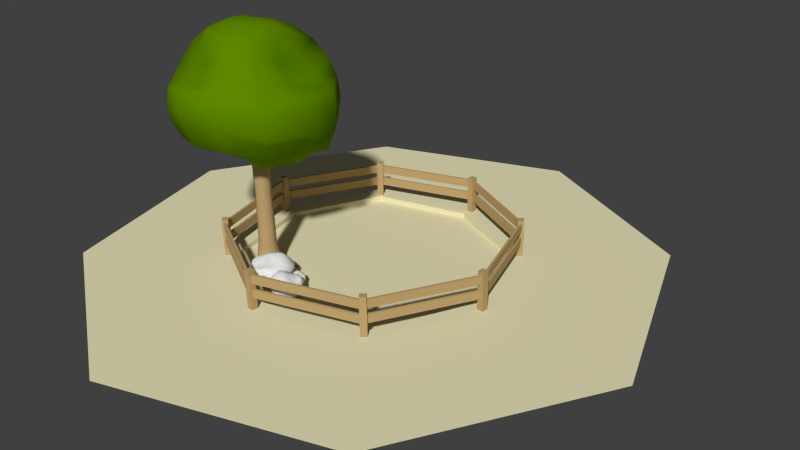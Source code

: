 # Source: tree.blend  (saved by Blender 2.62.2; exported with 4.5.12 LTS)
import bpy
from mathutils import Matrix  # noqa: F401  (used for matrix-valued properties, if any)

bpy.ops.wm.read_factory_settings(use_empty=True)
scene = bpy.context.scene
scene.name = 'Scene'

# ---- collections
col_collection_1 = bpy.data.collections.new('Collection 1'); scene.collection.children.link(col_collection_1)

# ---- materials (node trees are filled in below, after node groups)
mat_leaves = bpy.data.materials.new('leaves')
mat_leaves.alpha_threshold = 0.0
mat_leaves.use_transparent_shadow = False
mat_leaves.diffuse_color = (0.1118, 0.2462, 0.0, 1.0)
mat_leaves.roughness = 0.5
mat_leaves.specular_intensity = 0.0
mat_leaves.line_color = (0.0, 0.0, 0.0, 1.0)
mat_wood = bpy.data.materials.new('wood')
mat_wood.alpha_threshold = 0.0
mat_wood.use_transparent_shadow = False
mat_wood.diffuse_color = (0.4889, 0.3379, 0.1545, 1.0)
mat_wood.specular_color = (0.65, 0.4934, 0.312)
mat_wood.roughness = 0.5
mat_wood.specular_intensity = 1.0
mat_wood.line_color = (0.0, 0.0, 0.0, 1.0)
mat_stone = bpy.data.materials.new('stone')
mat_stone.alpha_threshold = 0.0
mat_stone.use_transparent_shadow = False
mat_stone.roughness = 0.5
mat_stone.line_color = (0.0, 0.0, 0.0, 1.0)
mat_sand = bpy.data.materials.new('sand')
mat_sand.alpha_threshold = 0.0
mat_sand.use_transparent_shadow = False
mat_sand.diffuse_color = (0.8, 0.7493, 0.4818, 1.0)
mat_sand.roughness = 0.5
mat_sand.specular_intensity = 0.0
mat_sand.line_color = (0.0, 0.0, 0.0, 1.0)

# ---- material node trees

# ---- world
world_world = bpy.data.worlds.new('World'); scene.world = world_world
world_world.color = (0.05088, 0.05088, 0.05088)
world_world.use_sun_shadow = False
world_world.sun_shadow_jitter_overblur = 0.0
world_world.cycles.sampling_method = 'MANUAL'
world_world.cycles.sample_map_resolution = 256

# ---- cameras
cam_camera = bpy.data.cameras.new('Camera')
cam_camera.clip_end = 100.0
cam_camera.lens = 35.0
cam_camera.sensor_width = 32.0
cam_camera.sensor_height = 18.0
cam_camera.ortho_scale = 7.314
cam_camera.dof.focus_distance = 0.0
cam_camera.dof.aperture_fstop = 128.0

# ---- meshes
me_sphere = bpy.data.meshes.new('Sphere')
me_sphere.from_pydata([(-0.2588, 2.98e-08, 0.8697), (-0.5, 2.98e-08, 0.7698), (-0.7071, 2.98e-08, 0.6109), (-0.866, 2.98e-08, 0.4038), (-0.9659, 2.98e-08, 0.1626), (-1.0, 2.98e-08, -0.09622), (-0.9659, 2.98e-08, -0.2011), (-0.866, 2.98e-08, -0.4423), (-0.7071, 2.98e-08, -0.5795), (-0.5, 2.98e-08, -0.7384), (-0.2588, 2.98e-08, -0.8383), (-0.2241, 0.1294, 0.8697), (-0.433, 0.25, 0.7698), (-0.6124, 0.3536, 0.6109), (-0.75, 0.433, 0.4038), (-0.8365, 0.483, 0.1626), (-0.866, 0.5, -0.09622), (-0.8365, 0.483, -0.2011), (-0.75, 0.433, -0.4423), (-0.6124, 0.3536, -0.5795), (-0.433, 0.25, -0.7384), (-0.2241, 0.1294, -0.8383), (-0.1294, 0.2241, 0.7737), (-0.25, 0.433, 0.6738), (-0.3536, 0.3569, 0.46), (-0.433, 0.4945, 0.2529), (-0.483, 0.8365, 0.1626), (-0.5, 0.866, -0.09622), (-0.483, 0.8365, -0.355), (-0.433, 0.75, -0.4131), (-0.3536, 0.6124, -0.6202), (-0.25, 0.433, -0.744), (-0.1294, 0.2241, -0.8439), (8.941e-08, 0.2588, 0.7737), (8.941e-08, 0.5, 0.6738), (8.941e-08, 0.4516, 0.46), (1.192e-07, 0.6105, 0.2529), (1.192e-07, 0.9659, 0.1626), (8.941e-08, 1.0, -0.09622), (8.941e-08, 0.9659, -0.355), (1.192e-07, 0.866, -0.4131), (1.192e-07, 0.7071, -0.6202), (8.941e-08, 0.5, -0.6533), (8.941e-08, 0.2588, -0.7532), (-1.192e-07, -2.98e-07, 0.9038), (0.1294, 0.2241, 0.8697), (0.25, 0.433, 0.7698), (0.3536, 0.6124, 0.6109), (0.433, 0.75, 0.4038), (0.483, 0.8365, 0.1626), (0.5, 0.866, -0.09622), (0.483, 0.8365, -0.355), (0.433, 0.75, -0.5962), (0.3536, 0.6124, -0.636), (0.25, 0.433, -0.7042), (0.1294, 0.2241, -0.703), (8.941e-08, 2.98e-08, -0.8278), (0.2241, 0.1294, 0.8697), (0.433, 0.25, 0.7698), (0.4269, 0.3536, 0.4638), (0.5645, 0.433, 0.2567), (0.8365, 0.483, 0.1626), (0.866, 0.5, -0.09622), (0.8365, 0.483, -0.355), (0.75, 0.433, -0.5962), (0.6124, 0.3536, -0.636), (0.433, 0.25, -0.7949), (0.2241, 0.1294, -0.7937), (0.2588, 2.98e-08, 0.8697), (0.5, -2.98e-08, 0.7698), (0.5216, 2.98e-08, 0.4638), (0.6806, -2.98e-08, 0.2567), (0.9659, -2.98e-08, 0.1626), (1.0, -2.98e-08, 0.03606), (0.9659, 2.98e-08, -0.2228), (0.866, 0.0, -0.3239), (0.7071, -2.98e-08, -0.531), (0.5, 0.0, -0.7249), (0.2588, 2.98e-08, -0.8248), (0.2241, -0.1294, 0.8697), (0.433, -0.25, 0.7698), (0.6124, -0.3536, 0.6109), (0.75, -0.433, 0.4038), (0.8365, -0.483, 0.1626), (0.866, -0.5, 0.03606), (0.8365, -0.483, -0.2228), (0.75, -0.433, -0.3239), (0.6124, -0.3536, -0.531), (0.433, -0.25, -0.7249), (0.2241, -0.1294, -0.8248), (0.1294, -0.2241, 0.8697), (0.25, -0.433, 0.7698), (0.3536, -0.6124, 0.6109), (0.433, -0.75, 0.4038), (0.483, -0.8365, 0.2937), (0.5, -0.866, 0.0349), (0.483, -0.8365, -0.09507), (0.433, -0.75, -0.3899), (0.3536, -0.6124, -0.4258), (0.25, -0.433, -0.5847), (0.1294, -0.2241, -0.6846), (8.941e-08, -0.2588, 0.8697), (0.0, -0.5, 0.7698), (8.941e-08, -0.5875, 0.4592), (-5.96e-08, -0.7464, 0.2521), (-2.98e-08, -0.9656, 0.2937), (2.98e-08, -1.0, 0.0349), (8.941e-08, -0.9659, -0.09507), (2.98e-08, -0.866, -0.3899), (-2.98e-08, -0.7071, -0.4258), (0.0, -0.5, -0.5847), (8.941e-08, -0.2588, -0.6846), (-0.1294, -0.2241, 0.8697), (-0.25, -0.433, 0.7698), (-0.3536, -0.4928, 0.4592), (-0.433, -0.6304, 0.2521), (-0.483, -0.8365, 0.1626), (-0.5, -0.866, -0.09622), (-0.483, -0.8365, -0.2383), (-0.433, -0.75, -0.4417), (-0.3536, -0.6124, -0.5827), (-0.25, -0.433, -0.6377), (-0.1294, -0.2241, -0.7376), (-0.2241, -0.1294, 0.8697), (-0.433, -0.25, 0.7698), (-0.6124, -0.3536, 0.6109), (-0.75, -0.433, 0.4038), (-0.8365, -0.483, 0.1626), (-0.866, -0.5, -0.09622), (-0.8365, -0.483, -0.2383), (-0.75, -0.433, -0.4417), (-0.6124, -0.3536, -0.5827), (-0.433, -0.25, -0.6377), (-0.2241, -0.1294, -0.7376)], [], [(19, 20, 9, 8), (13, 14, 3, 2), (20, 21, 10, 9), (14, 15, 4, 3), (15, 16, 5, 4), (16, 17, 6, 5), (17, 18, 7, 6), (11, 12, 1, 0), (18, 19, 8, 7), (12, 13, 2, 1), (30, 31, 20, 19), (24, 25, 14, 13), (31, 32, 21, 20), (25, 26, 15, 14), (26, 27, 16, 15), (27, 28, 17, 16), (28, 29, 18, 17), (22, 23, 12, 11), (29, 30, 19, 18), (23, 24, 13, 12), (41, 42, 31, 30), (35, 36, 25, 24), (42, 43, 32, 31), (36, 37, 26, 25), (37, 38, 27, 26), (38, 39, 28, 27), (39, 40, 29, 28), (33, 34, 23, 22), (40, 41, 30, 29), (34, 35, 24, 23), (46, 47, 35, 34), (53, 54, 42, 41), (47, 48, 36, 35), (54, 55, 43, 42), (48, 49, 37, 36), (49, 50, 38, 37), (50, 51, 39, 38), (51, 52, 40, 39), (45, 46, 34, 33), (52, 53, 41, 40), (64, 65, 53, 52), (58, 59, 47, 46), (65, 66, 54, 53), (59, 60, 48, 47), (66, 67, 55, 54), (60, 61, 49, 48), (61, 62, 50, 49), (62, 63, 51, 50), (63, 64, 52, 51), (57, 58, 46, 45), (75, 76, 65, 64), (69, 70, 59, 58), (76, 77, 66, 65), (70, 71, 60, 59), (77, 78, 67, 66), (71, 72, 61, 60), (72, 73, 62, 61), (73, 74, 63, 62), (74, 75, 64, 63), (68, 69, 58, 57), (79, 80, 69, 68), (86, 87, 76, 75), (80, 81, 70, 69), (87, 88, 77, 76), (81, 82, 71, 70), (88, 89, 78, 77), (82, 83, 72, 71), (83, 84, 73, 72), (84, 85, 74, 73), (85, 86, 75, 74), (96, 97, 86, 85), (90, 91, 80, 79), (97, 98, 87, 86), (91, 92, 81, 80), (98, 99, 88, 87), (92, 93, 82, 81), (99, 100, 89, 88), (93, 94, 83, 82), (94, 95, 84, 83), (95, 96, 85, 84), (107, 108, 97, 96), (101, 102, 91, 90), (108, 109, 98, 97), (102, 103, 92, 91), (109, 110, 99, 98), (103, 104, 93, 92), (110, 111, 100, 99), (104, 105, 94, 93), (105, 106, 95, 94), (106, 107, 96, 95), (118, 119, 108, 107), (112, 113, 102, 101), (119, 120, 109, 108), (113, 114, 103, 102), (120, 121, 110, 109), (114, 115, 104, 103), (121, 122, 111, 110), (115, 116, 105, 104), (116, 117, 106, 105), (117, 118, 107, 106), (128, 129, 118, 117), (129, 130, 119, 118), (123, 124, 113, 112), (130, 131, 120, 119), (124, 125, 114, 113), (131, 132, 121, 120), (125, 126, 115, 114), (132, 133, 122, 121), (126, 127, 116, 115), (127, 128, 117, 116), (21, 56, 10), (44, 11, 0), (32, 56, 21), (44, 22, 11), (43, 56, 32), (44, 33, 22), (55, 56, 43), (44, 45, 33), (67, 56, 55), (44, 57, 45), (78, 56, 67), (44, 68, 57), (89, 56, 78), (44, 79, 68), (100, 56, 89), (44, 90, 79), (111, 56, 100), (44, 101, 90), (44, 112, 101), (122, 56, 111), (44, 123, 112), (133, 56, 122), (5, 6, 129, 128), (44, 0, 123), (6, 7, 130, 129), (0, 1, 124, 123), (7, 8, 131, 130), (1, 2, 125, 124), (8, 9, 132, 131), (2, 3, 126, 125), (9, 10, 133, 132), (3, 4, 127, 126), (10, 56, 133), (4, 5, 128, 127)])
me_sphere.polygons.foreach_set('use_smooth', [True] * 144)
me_sphere.materials.append(mat_leaves)
me_sphere.use_remesh_preserve_volume = False
me_sphere.use_remesh_preserve_attributes = False
me_sphere.use_mirror_vertex_groups = False
me_sphere.update()
me_cylinder = bpy.data.meshes.new('Cylinder')
me_cylinder.from_pydata([(0.2277, 0.2409, -0.413), (0.0609, 0.0609, 0.8895), (0.1335, -7.708e-09, -0.413), (0.08613, -3.765e-09, 0.8895), (0.1247, -0.1247, -0.413), (0.0609, -0.0609, 0.8895), (-8.803e-08, -0.1763, -0.413), (-8.969e-08, -0.08613, 0.8895), (-0.1247, -0.1247, -0.413), (-0.0609, -0.0609, 0.8895), (-0.285, 2.103e-09, -0.413), (-0.08613, 1.027e-09, 0.8895), (-0.08577, 0.0677, -0.413), (-0.0609, 0.0609, 0.8895), (0.07312, 0.1831, -0.413), (-1.082e-07, 0.08613, 0.8895), (0.07923, 0.07923, -0.3192), (0.112, -4.898e-09, -0.3192), (0.07923, -0.07923, -0.3192), (-8.921e-08, -0.112, -0.3192), (-0.07923, -0.07923, -0.3192), (-0.112, 1.336e-09, -0.3192), (-0.07923, 0.07855, -0.3192), (-1.133e-07, 0.112, -0.3192), (-9.059e-08, -0.0831, -0.1106), (0.05876, -0.05876, -0.1106), (0.0831, -3.844e-09, -0.1106), (0.05876, 0.05876, -0.1106), (0.05362, 0.05362, 0.3894), (0.07583, -3.458e-09, 0.3894), (0.05362, -0.05362, 0.3894), (-8.997e-08, -0.07583, 0.3894), (-1.084e-07, 0.0831, -0.1106), (-0.05876, 0.05876, -0.1106), (-0.0831, 7.791e-10, -0.1106), (-0.05876, -0.05876, -0.1106), (-1.062e-07, 0.07583, 0.3894), (-0.05362, 0.05362, 0.3894), (-0.07583, 7.61e-10, 0.3894), (-0.05362, -0.05362, 0.3894)], [], [(29, 28, 1, 3), (30, 29, 3, 5), (31, 30, 5, 7), (39, 31, 7, 9), (38, 39, 9, 11), (37, 38, 11, 13), (28, 36, 15, 1), (36, 37, 13, 15), (16, 17, 2, 0), (17, 18, 4, 2), (18, 19, 6, 4), (19, 20, 8, 6), (20, 21, 10, 8), (21, 22, 12, 10), (23, 16, 0, 14), (22, 23, 14, 12), (37, 36, 32, 33), (38, 37, 33, 34), (25, 24, 19, 18), (24, 35, 20, 19), (27, 26, 17, 16), (34, 33, 22, 21), (31, 39, 35, 24), (36, 28, 27, 32), (33, 32, 23, 22), (35, 34, 21, 20), (32, 27, 16, 23), (26, 25, 18, 17), (39, 38, 34, 35), (28, 29, 26, 27), (30, 31, 24, 25), (29, 30, 25, 26)])
me_cylinder.polygons.foreach_set('use_smooth', [True] * 32)
me_cylinder.materials.append(mat_wood)
me_cylinder.use_remesh_preserve_volume = False
me_cylinder.use_remesh_preserve_attributes = False
me_cylinder.use_mirror_vertex_groups = False
me_cylinder.update()
me_cube_009 = bpy.data.meshes.new('Cube.009')
me_cube_009.from_pydata([(-0.08247, 9.599e-05, 0.000694), (-0.06172, 9.599e-05, 0.02549), (-0.07423, 0.02489, 0.000694), (-0.07899, 9.599e-05, -0.0241), (-0.07745, -0.0247, 0.000694), (-0.05891, -0.02298, 0.02377), (-0.05617, 0.02318, 0.02377), (-0.07162, 0.02318, -0.02239), (-0.07352, -0.02298, -0.02239), (0.002116, 0.06973, 0.000694), (0.002116, 0.06188, 0.01888), (0.02691, 0.06555, 0.000694), (0.002116, 0.06555, -0.0241), (-0.02649, 0.05911, 0.000694), (-0.02148, 0.05511, 0.01591), (0.0252, 0.0568, 0.02287), (0.0252, 0.06163, -0.02239), (-0.02551, 0.05539, -0.02239), (0.06985, 9.599e-05, 0.000694), (0.06349, 9.599e-05, 0.01627), (0.06568, -0.0247, 0.000694), (0.06568, 9.599e-05, -0.0241), (0.06154, 0.02489, 0.000694), (0.05721, 0.02318, 0.01276), (0.05822, -0.02298, 0.02251), (0.06175, -0.02298, -0.02239), (0.05795, 0.02318, -0.02239), (0.002116, -0.07116, -0.004291), (0.002116, -0.06174, 0.007326), (-0.02268, -0.06026, -0.0001599), (0.002116, -0.06699, -0.0241), (0.02691, -0.06699, -0.003191), (0.0252, -0.05709, 0.009398), (-0.02096, -0.05488, 0.01444), (-0.02096, -0.05688, -0.02239), (0.0252, -0.06306, -0.02239), (0.002116, 9.599e-05, 0.04495), (0.02691, 9.599e-05, 0.02725), (0.002116, 0.02489, 0.02894), (-0.02268, 9.599e-05, 0.04646), (0.002116, -0.0247, 0.03991), (0.0252, -0.02298, 0.03468), (0.0252, 0.02318, 0.01674), (-0.02096, 0.02318, 0.03261), (-0.02096, -0.02298, 0.0395), (-0.04024, -0.02126, 0.0378), (-0.04337, 9.599e-05, 0.04473), (-0.04024, 0.02146, 0.03515), (-0.04516, 0.04245, 0.02118), (-0.05608, 0.04558, 0.000694), (-0.05295, 0.04245, -0.02067), (-0.04533, 0.02146, -0.04086), (-0.05388, 9.599e-05, -0.04086), (-0.04853, -0.02126, -0.04086), (-0.04797, -0.04226, -0.02067), (-0.04984, -0.04539, 0.000694), (-0.04234, -0.04226, 0.02029), (-0.01924, 0.04254, 0.02095), (0.002116, 0.04669, 0.02408), (0.02348, 0.0436, 0.02435), (0.04447, 0.04342, 0.01835), (0.0476, 0.04783, 0.000694), (0.04447, 0.04514, -0.02067), (0.02348, 0.04533, -0.04086), (0.002116, 0.04876, -0.04086), (-0.02097, 0.04286, -0.04086), (0.04492, 0.02146, 0.01224), (0.0497, 9.599e-05, 0.01537), (0.04461, -0.02126, 0.02972), (0.04487, -0.04286, 0.01801), (0.04928, -0.04765, 0.0003402), (0.04648, -0.04493, -0.02067), (0.04662, -0.02126, -0.04086), (0.04998, 9.599e-05, -0.04086), (0.04492, 0.02146, -0.04086), (0.02348, -0.04226, 0.02359), (0.002116, -0.04554, 0.01773), (-0.01924, -0.04226, 0.02305), (-0.01924, -0.04299, -0.04086), (0.002116, -0.04926, -0.04086), (0.02348, -0.04576, -0.04086), (-0.037, -0.03591, -0.04086), (-0.03868, 0.03611, -0.04086), (0.03813, 0.03719, -0.04086), (0.03893, -0.03713, -0.04086), (-0.03393, -0.03591, 0.02834), (-0.03389, 0.03611, 0.02411), (0.03813, 0.0368, 0.01915), (0.03813, -0.03591, 0.02821)], [], [(0, 4, 5, 1), (1, 5, 45, 46), (4, 55, 56, 5), (5, 56, 85, 45), (0, 1, 6, 2), (2, 6, 48, 49), (1, 46, 47, 6), (6, 47, 86, 48), (0, 2, 7, 3), (3, 7, 51, 52), (2, 49, 50, 7), (7, 50, 82, 51), (0, 3, 8, 4), (4, 8, 54, 55), (3, 52, 53, 8), (8, 53, 81, 54), (9, 13, 14, 10), (10, 14, 57, 58), (13, 49, 48, 14), (14, 48, 86, 57), (9, 10, 15, 11), (11, 15, 60, 61), (10, 58, 59, 15), (15, 59, 87, 60), (9, 11, 16, 12), (12, 16, 63, 64), (11, 61, 62, 16), (16, 62, 83, 63), (9, 12, 17, 13), (13, 17, 50, 49), (12, 64, 65, 17), (17, 65, 82, 50), (18, 22, 23, 19), (19, 23, 66, 67), (22, 61, 60, 23), (23, 60, 87, 66), (18, 19, 24, 20), (20, 24, 69, 70), (19, 67, 68, 24), (24, 68, 88, 69), (18, 20, 25, 21), (21, 25, 72, 73), (20, 70, 71, 25), (25, 71, 84, 72), (18, 21, 26, 22), (22, 26, 62, 61), (21, 73, 74, 26), (26, 74, 83, 62), (27, 31, 32, 28), (28, 32, 75, 76), (31, 70, 69, 32), (32, 69, 88, 75), (27, 28, 33, 29), (29, 33, 56, 55), (28, 76, 77, 33), (33, 77, 85, 56), (27, 29, 34, 30), (30, 34, 78, 79), (29, 55, 54, 34), (34, 54, 81, 78), (27, 30, 35, 31), (31, 35, 71, 70), (30, 79, 80, 35), (35, 80, 84, 71), (36, 40, 41, 37), (37, 41, 68, 67), (40, 76, 75, 41), (41, 75, 88, 68), (36, 37, 42, 38), (38, 42, 59, 58), (37, 67, 66, 42), (42, 66, 87, 59), (36, 38, 43, 39), (39, 43, 47, 46), (38, 58, 57, 43), (43, 57, 86, 47), (36, 39, 44, 40), (40, 44, 77, 76), (39, 46, 45, 44), (44, 45, 85, 77)])
me_cube_009.polygons.foreach_set('use_smooth', [True] * 80)
me_cube_009.materials.append(mat_stone)
me_cube_009.use_remesh_preserve_volume = False
me_cube_009.use_remesh_preserve_attributes = False
me_cube_009.use_mirror_vertex_groups = False
me_cube_009.update()
me_cube_008 = bpy.data.meshes.new('Cube.008')
me_cube_008.from_pydata([(0.1433, 0.2598, 0.02855), (0.108, 0.1944, 0.1174), (0.2075, 0.1916, 0.02855), (0.1374, 0.2488, -0.06029), (0.05663, 0.2862, 0.02855), (0.03049, 0.2248, 0.1112), (0.1713, 0.1376, 0.1112), (0.1976, 0.1863, -0.05413), (0.05536, 0.2709, -0.05413), (0.2189, -0.1254, 0.02855), (0.1941, -0.112, 0.09369), (0.1635, -0.1964, 0.02855), (0.2057, -0.1183, -0.06029), (0.2341, -0.01712, 0.02855), (0.2129, -0.02609, 0.08306), (0.1388, -0.1761, 0.108), (0.154, -0.1843, -0.05413), (0.2207, -0.01388, -0.05413), (-0.1159, -0.2203, 0.02855), (-0.1051, -0.2003, 0.08435), (-0.187, -0.165, 0.02855), (-0.1088, -0.2072, -0.06029), (-0.02362, -0.2364, 0.02855), (-0.02166, -0.2198, 0.07177), (-0.1689, -0.1444, 0.1067), (-0.1749, -0.1555, -0.05413), (-0.02293, -0.2221, -0.05413), (-0.2253, 0.1145, 0.01069), (-0.1956, 0.09842, 0.05231), (-0.1487, 0.1741, 0.02549), (-0.2121, 0.1074, -0.06029), (-0.2543, 0.02919, 0.01463), (-0.2202, 0.01775, 0.05973), (-0.1346, 0.1595, 0.07779), (-0.141, 0.1629, -0.05413), (-0.239, 0.02792, -0.05413), (-0.0006359, -0.006832, 0.1871), (-0.04285, -0.085, 0.1237), (0.07753, -0.04904, 0.1297), (0.04157, 0.07133, 0.1925), (-0.0788, 0.03538, 0.169), (-0.1127, -0.0403, 0.1503), (0.03283, -0.1189, 0.08601), (0.1114, 0.02663, 0.1429), (-0.0341, 0.1052, 0.1676), (0.004124, 0.163, 0.1615), (0.07678, 0.1365, 0.1863), (0.1388, 0.09031, 0.152), (0.2133, 0.0701, 0.1019), (0.2418, 0.09918, 0.02855), (0.2266, 0.09464, -0.04797), (0.1475, 0.1064, -0.1203), (0.09468, 0.1697, -0.1203), (0.01824, 0.1892, -0.1203), (-0.04889, 0.2231, -0.04797), (-0.05557, 0.2344, 0.02855), (-0.05846, 0.2054, 0.09874), (0.1695, -0.01174, 0.1011), (0.1462, -0.08615, 0.1123), (0.1001, -0.1482, 0.1133), (0.06383, -0.2141, 0.09178), (0.0724, -0.2315, 0.02855), (0.06924, -0.217, -0.04797), (0.1056, -0.1512, -0.1203), (0.1528, -0.08967, -0.1203), (0.1735, -0.006851, -0.1203), (-0.006163, -0.1781, 0.0699), (-0.08163, -0.1568, 0.08111), (-0.1403, -0.1044, 0.1325), (-0.2088, -0.06847, 0.09058), (-0.2314, -0.07423, 0.02728), (-0.2181, -0.07002, -0.04797), (-0.1437, -0.1108, -0.1203), (-0.08211, -0.1577, -0.1203), (-0.006163, -0.1781, -0.1203), (-0.1705, -0.002072, 0.1106), (-0.1445, 0.07084, 0.08958), (-0.09778, 0.1326, 0.1086), (-0.1001, 0.1338, -0.1203), (-0.1562, 0.07718, -0.1203), (-0.1816, 0.003898, -0.1203), (-0.04756, 0.1778, -0.1203), (0.1823, 0.06047, -0.1203), (0.05498, -0.1835, -0.1203), (-0.1806, -0.05952, -0.1203), (-0.05279, 0.1681, 0.1276), (0.1742, 0.04538, 0.1124), (0.05377, -0.1828, 0.09465), (-0.1754, -0.05905, 0.1271)], [], [(0, 4, 5, 1), (1, 5, 45, 46), (4, 55, 56, 5), (5, 56, 85, 45), (0, 1, 6, 2), (2, 6, 48, 49), (1, 46, 47, 6), (6, 47, 86, 48), (0, 2, 7, 3), (3, 7, 51, 52), (2, 49, 50, 7), (7, 50, 82, 51), (0, 3, 8, 4), (4, 8, 54, 55), (3, 52, 53, 8), (8, 53, 81, 54), (9, 13, 14, 10), (10, 14, 57, 58), (13, 49, 48, 14), (14, 48, 86, 57), (9, 10, 15, 11), (11, 15, 60, 61), (10, 58, 59, 15), (15, 59, 87, 60), (9, 11, 16, 12), (12, 16, 63, 64), (11, 61, 62, 16), (16, 62, 83, 63), (9, 12, 17, 13), (13, 17, 50, 49), (12, 64, 65, 17), (17, 65, 82, 50), (18, 22, 23, 19), (19, 23, 66, 67), (22, 61, 60, 23), (23, 60, 87, 66), (18, 19, 24, 20), (20, 24, 69, 70), (19, 67, 68, 24), (24, 68, 88, 69), (18, 20, 25, 21), (21, 25, 72, 73), (20, 70, 71, 25), (25, 71, 84, 72), (18, 21, 26, 22), (22, 26, 62, 61), (21, 73, 74, 26), (26, 74, 83, 62), (27, 31, 32, 28), (28, 32, 75, 76), (31, 70, 69, 32), (32, 69, 88, 75), (27, 28, 33, 29), (29, 33, 56, 55), (28, 76, 77, 33), (33, 77, 85, 56), (27, 29, 34, 30), (30, 34, 78, 79), (29, 55, 54, 34), (34, 54, 81, 78), (27, 30, 35, 31), (31, 35, 71, 70), (30, 79, 80, 35), (35, 80, 84, 71), (36, 40, 41, 37), (37, 41, 68, 67), (40, 76, 75, 41), (41, 75, 88, 68), (36, 37, 42, 38), (38, 42, 59, 58), (37, 67, 66, 42), (42, 66, 87, 59), (36, 38, 43, 39), (39, 43, 47, 46), (38, 58, 57, 43), (43, 57, 86, 47), (36, 39, 44, 40), (40, 44, 77, 76), (39, 46, 45, 44), (44, 45, 85, 77)])
me_cube_008.polygons.foreach_set('use_smooth', [True] * 80)
me_cube_008.materials.append(mat_stone)
me_cube_008.use_remesh_preserve_volume = False
me_cube_008.use_remesh_preserve_attributes = False
me_cube_008.use_mirror_vertex_groups = False
me_cube_008.update()
me_cube_007 = bpy.data.meshes.new('Cube.007')
me_cube_007.from_pydata([(-0.2431, 0.0002828, 0.002045), (-0.1819, 0.0002828, 0.07513), (-0.2188, 0.07336, 0.002045), (-0.2328, 0.0002828, -0.07104), (-0.2283, -0.0728, 0.002045), (-0.1736, -0.06773, 0.07006), (-0.1655, 0.0683, 0.07006), (-0.2111, 0.0683, -0.06597), (-0.2167, -0.06773, -0.06597), (0.006235, 0.2055, 0.002045), (0.006235, 0.1824, 0.05564), (0.07932, 0.1932, 0.002045), (0.006235, 0.1932, -0.07104), (-0.07806, 0.1742, 0.002045), (-0.06331, 0.1624, 0.0469), (0.07425, 0.1674, 0.0674), (0.07425, 0.1816, -0.06597), (-0.07517, 0.1632, -0.06597), (0.2059, 0.0002828, 0.002045), (0.1871, 0.0002828, 0.04795), (0.1936, -0.0728, 0.002045), (0.1936, 0.0002828, -0.07104), (0.1814, 0.07336, 0.002045), (0.1686, 0.0683, 0.0376), (0.1716, -0.06773, 0.06635), (0.182, -0.06773, -0.06597), (0.1708, 0.0683, -0.06597), (0.006235, -0.2097, -0.01264), (0.006235, -0.182, 0.02159), (-0.06685, -0.1776, -0.000471), (0.006235, -0.1974, -0.07104), (0.07932, -0.1974, -0.009403), (0.07425, -0.1682, 0.0277), (-0.06178, -0.1617, 0.04255), (-0.06178, -0.1676, -0.06597), (0.07425, -0.1858, -0.06597), (0.006235, 0.0002828, 0.1325), (0.07932, 0.0002828, 0.0803), (0.006235, 0.07336, 0.0853), (-0.06685, 0.0002828, 0.1369), (0.006235, -0.0728, 0.1176), (0.07425, -0.06773, 0.1022), (0.07425, 0.0683, 0.04932), (-0.06178, 0.0683, 0.09611), (-0.06178, -0.06773, 0.1164), (-0.1186, -0.06267, 0.1114), (-0.1278, 0.0002828, 0.1318), (-0.1186, 0.06323, 0.1036), (-0.1331, 0.1251, 0.06241), (-0.1653, 0.1343, 0.002045), (-0.156, 0.1251, -0.06091), (-0.1336, 0.06323, -0.1204), (-0.1588, 0.0002828, -0.1204), (-0.143, -0.06267, -0.1204), (-0.1414, -0.1245, -0.06091), (-0.1469, -0.1338, 0.002045), (-0.1248, -0.1245, 0.05979), (-0.05672, 0.1254, 0.06174), (0.006235, 0.1376, 0.07097), (0.06919, 0.1285, 0.07176), (0.1311, 0.128, 0.05406), (0.1403, 0.141, 0.002045), (0.1311, 0.133, -0.06091), (0.06919, 0.1336, -0.1204), (0.006235, 0.1437, -0.1204), (-0.06181, 0.1263, -0.1204), (0.1324, 0.06323, 0.03606), (0.1465, 0.0002828, 0.04529), (0.1315, -0.06267, 0.08759), (0.1322, -0.1263, 0.05307), (0.1452, -0.1404, 0.001003), (0.137, -0.1324, -0.06091), (0.1374, -0.06267, -0.1204), (0.1473, 0.0002828, -0.1204), (0.1324, 0.06323, -0.1204), (0.06919, -0.1245, 0.06952), (0.006235, -0.1342, 0.05226), (-0.05672, -0.1245, 0.06794), (-0.05672, -0.1267, -0.1204), (0.006235, -0.1452, -0.1204), (0.06919, -0.1349, -0.1204), (-0.109, -0.1058, -0.1204), (-0.114, 0.1064, -0.1204), (0.1124, 0.1096, -0.1204), (0.1147, -0.1094, -0.1204), (-0.09999, -0.1058, 0.08352), (-0.09989, 0.1064, 0.07106), (0.1124, 0.1085, 0.05643), (0.1124, -0.1058, 0.08314)], [], [(0, 4, 5, 1), (1, 5, 45, 46), (4, 55, 56, 5), (5, 56, 85, 45), (0, 1, 6, 2), (2, 6, 48, 49), (1, 46, 47, 6), (6, 47, 86, 48), (0, 2, 7, 3), (3, 7, 51, 52), (2, 49, 50, 7), (7, 50, 82, 51), (0, 3, 8, 4), (4, 8, 54, 55), (3, 52, 53, 8), (8, 53, 81, 54), (9, 13, 14, 10), (10, 14, 57, 58), (13, 49, 48, 14), (14, 48, 86, 57), (9, 10, 15, 11), (11, 15, 60, 61), (10, 58, 59, 15), (15, 59, 87, 60), (9, 11, 16, 12), (12, 16, 63, 64), (11, 61, 62, 16), (16, 62, 83, 63), (9, 12, 17, 13), (13, 17, 50, 49), (12, 64, 65, 17), (17, 65, 82, 50), (18, 22, 23, 19), (19, 23, 66, 67), (22, 61, 60, 23), (23, 60, 87, 66), (18, 19, 24, 20), (20, 24, 69, 70), (19, 67, 68, 24), (24, 68, 88, 69), (18, 20, 25, 21), (21, 25, 72, 73), (20, 70, 71, 25), (25, 71, 84, 72), (18, 21, 26, 22), (22, 26, 62, 61), (21, 73, 74, 26), (26, 74, 83, 62), (27, 31, 32, 28), (28, 32, 75, 76), (31, 70, 69, 32), (32, 69, 88, 75), (27, 28, 33, 29), (29, 33, 56, 55), (28, 76, 77, 33), (33, 77, 85, 56), (27, 29, 34, 30), (30, 34, 78, 79), (29, 55, 54, 34), (34, 54, 81, 78), (27, 30, 35, 31), (31, 35, 71, 70), (30, 79, 80, 35), (35, 80, 84, 71), (36, 40, 41, 37), (37, 41, 68, 67), (40, 76, 75, 41), (41, 75, 88, 68), (36, 37, 42, 38), (38, 42, 59, 58), (37, 67, 66, 42), (42, 66, 87, 59), (36, 38, 43, 39), (39, 43, 47, 46), (38, 58, 57, 43), (43, 57, 86, 47), (36, 39, 44, 40), (40, 44, 77, 76), (39, 46, 45, 44), (44, 45, 85, 77)])
me_cube_007.polygons.foreach_set('use_smooth', [True] * 80)
me_cube_007.materials.append(mat_stone)
me_cube_007.use_remesh_preserve_volume = False
me_cube_007.use_remesh_preserve_attributes = False
me_cube_007.use_mirror_vertex_groups = False
me_cube_007.update()
me_cube_002 = bpy.data.meshes.new('Cube.002')
me_cube_002.from_pydata([(1.261, -1.316, -0.2567), (1.321, -1.256, -0.2567), (1.38, -1.316, -0.2567), (1.321, -1.376, -0.2567), (1.261, -1.316, 0.2567), (1.321, -1.256, 0.2567), (1.38, -1.316, 0.2567), (1.321, -1.376, 0.2567), (1.256, 1.314, -0.2567), (1.316, 1.373, -0.2567), (1.376, 1.314, -0.2567), (1.316, 1.254, -0.2567), (1.256, 1.314, 0.2567), (1.316, 1.373, 0.2567), (1.376, 1.314, 0.2567), (1.316, 1.254, 0.2567), (-1.378, 1.323, -0.2567), (-1.318, 1.383, -0.2567), (-1.259, 1.323, -0.2567), (-1.318, 1.264, -0.2567), (-1.378, 1.323, 0.2567), (-1.318, 1.383, 0.2567), (-1.259, 1.323, 0.2567), (-1.318, 1.264, 0.2567), (-1.378, -1.321, -0.2567), (-1.318, -1.261, -0.2567), (-1.259, -1.321, -0.2567), (-1.318, -1.38, -0.2567), (-1.378, -1.321, 0.2567), (-1.318, -1.261, 0.2567), (-1.259, -1.321, 0.2567), (-1.318, -1.38, 0.2567), (1.822, -0.03881, -0.2567), (1.822, 0.04554, -0.2567), (1.907, 0.04554, -0.2567), (1.907, -0.03881, -0.2567), (1.822, -0.03881, 0.2567), (1.822, 0.04554, 0.2567), (1.907, 0.04554, 0.2567), (1.907, -0.03881, 0.2567), (-0.0405, 1.817, -0.2567), (-0.0405, 1.902, -0.2567), (0.04386, 1.902, -0.2567), (0.04386, 1.817, -0.2567), (-0.0405, 1.817, 0.2567), (-0.0405, 1.902, 0.2567), (0.04386, 1.902, 0.2567), (0.04386, 1.817, 0.2567), (-1.91, -0.03881, -0.2567), (-1.91, 0.04554, -0.2567), (-1.826, 0.04554, -0.2567), (-1.826, -0.03881, -0.2567), (-1.91, -0.03881, 0.2567), (-1.91, 0.04554, 0.2567), (-1.826, 0.04554, 0.2567), (-1.826, -0.03881, 0.2567), (-0.0405, -1.908, -0.2567), (-0.0405, -1.824, -0.2567), (0.04386, -1.824, -0.2567), (0.04386, -1.908, -0.2567), (-0.0405, -1.908, 0.2567), (-0.0405, -1.824, 0.2567), (0.04386, -1.824, 0.2567), (0.04386, -1.908, 0.2567), (1.327, -1.29, 0.09576), (1.855, -0.01458, 0.09576), (1.882, -0.0257, 0.09576), (1.354, -1.301, 0.09576), (1.327, -1.29, 0.2105), (1.855, -0.01458, 0.2105), (1.882, -0.0257, 0.2105), (1.354, -1.301, 0.2105), (1.327, -1.29, -0.09142), (1.855, -0.01458, -0.09142), (1.882, -0.0257, -0.09142), (1.354, -1.301, -0.09142), (1.327, -1.29, 0.02333), (1.855, -0.01458, 0.02333), (1.882, -0.0257, 0.02333), (1.354, -1.301, 0.02333), (-1.884, 0.03798, 0.09576), (-1.356, 1.314, 0.09576), (-1.329, 1.302, 0.09576), (-1.857, 0.02687, 0.09576), (-1.884, 0.03798, 0.2105), (-1.356, 1.314, 0.2105), (-1.329, 1.302, 0.2105), (-1.857, 0.02687, 0.2105), (-1.884, 0.03798, -0.09142), (-1.356, 1.314, -0.09142), (-1.329, 1.302, -0.09142), (-1.857, 0.02687, -0.09142), (-1.884, 0.03798, 0.02333), (-1.356, 1.314, 0.02333), (-1.329, 1.302, 0.02333), (-1.857, 0.02687, 0.02333), (0.02517, 1.884, 0.09576), (1.301, 1.355, 0.09576), (1.29, 1.328, 0.09576), (0.01405, 1.857, 0.09576), (0.02517, 1.884, 0.2105), (1.301, 1.355, 0.2105), (1.29, 1.328, 0.2105), (0.01405, 1.857, 0.2105), (0.02517, 1.884, -0.09142), (1.301, 1.355, -0.09142), (1.29, 1.328, -0.09142), (0.01405, 1.857, -0.09142), (0.02517, 1.884, 0.02333), (1.301, 1.355, 0.02333), (1.29, 1.328, 0.02333), (0.01405, 1.857, 0.02333), (-1.286, -1.333, 0.09576), (-0.01059, -1.861, 0.09576), (-0.0217, -1.888, 0.09576), (-1.297, -1.36, 0.09576), (-1.286, -1.333, 0.2105), (-0.01059, -1.861, 0.2105), (-0.0217, -1.888, 0.2105), (-1.297, -1.36, 0.2105), (-1.286, -1.333, -0.09142), (-0.01059, -1.861, -0.09142), (-0.0217, -1.888, -0.09142), (-1.297, -1.36, -0.09142), (-1.286, -1.333, 0.02333), (-0.01059, -1.861, 0.02333), (-0.0217, -1.888, 0.02333), (-1.297, -1.36, 0.02333), (-1.857, -0.01458, 0.09576), (-1.329, -1.29, 0.09576), (-1.356, -1.301, 0.09576), (-1.884, -0.0257, 0.09576), (-1.857, -0.01458, 0.2105), (-1.329, -1.29, 0.2105), (-1.356, -1.301, 0.2105), (-1.884, -0.0257, 0.2105), (-1.857, -0.01458, -0.09142), (-1.329, -1.29, -0.09142), (-1.356, -1.301, -0.09142), (-1.884, -0.0257, -0.09142), (-1.857, -0.01458, 0.02333), (-1.329, -1.29, 0.02333), (-1.356, -1.301, 0.02333), (-1.884, -0.0257, 0.02333), (1.354, 1.297, 0.09576), (1.882, 0.02117, 0.09576), (1.855, 0.01005, 0.09576), (1.327, 1.286, 0.09576), (1.354, 1.297, 0.2105), (1.882, 0.02117, 0.2105), (1.855, 0.01005, 0.2105), (1.327, 1.286, 0.2105), (1.354, 1.297, -0.09142), (1.882, 0.02117, -0.09142), (1.855, 0.01005, -0.09142), (1.327, 1.286, -0.09142), (1.354, 1.297, 0.02333), (1.882, 0.02117, 0.02333), (1.855, 0.01005, 0.02333), (1.327, 1.286, 0.02333), (-0.01619, 1.862, 0.09576), (-1.292, 1.334, 0.09576), (-1.303, 1.361, 0.09576), (-0.02731, 1.889, 0.09576), (-0.01619, 1.862, 0.2105), (-1.292, 1.334, 0.2105), (-1.303, 1.361, 0.2105), (-0.02731, 1.889, 0.2105), (-0.01619, 1.862, -0.09142), (-1.292, 1.334, -0.09142), (-1.303, 1.361, -0.09142), (-0.02731, 1.889, -0.09142), (-0.01619, 1.862, 0.02333), (-1.292, 1.334, 0.02333), (-1.303, 1.361, 0.02333), (-0.02731, 1.889, 0.02333), (1.301, -1.36, 0.09576), (0.02517, -1.888, 0.09576), (0.01405, -1.861, 0.09576), (1.29, -1.333, 0.09576), (1.301, -1.36, 0.2105), (0.02517, -1.888, 0.2105), (0.01405, -1.861, 0.2105), (1.29, -1.333, 0.2105), (1.301, -1.36, -0.09142), (0.02517, -1.888, -0.09142), (0.01405, -1.861, -0.09142), (1.29, -1.333, -0.09142), (1.301, -1.36, 0.02333), (0.02517, -1.888, 0.02333), (0.01405, -1.861, 0.02333), (1.29, -1.333, 0.02333)], [], [(4, 5, 1, 0), (5, 6, 2, 1), (6, 7, 3, 2), (7, 4, 0, 3), (0, 1, 2, 3), (7, 6, 5, 4), (12, 13, 9, 8), (13, 14, 10, 9), (14, 15, 11, 10), (15, 12, 8, 11), (8, 9, 10, 11), (15, 14, 13, 12), (20, 21, 17, 16), (21, 22, 18, 17), (22, 23, 19, 18), (23, 20, 16, 19), (16, 17, 18, 19), (23, 22, 21, 20), (28, 29, 25, 24), (29, 30, 26, 25), (30, 31, 27, 26), (31, 28, 24, 27), (24, 25, 26, 27), (31, 30, 29, 28), (36, 37, 33, 32), (37, 38, 34, 33), (38, 39, 35, 34), (39, 36, 32, 35), (32, 33, 34, 35), (39, 38, 37, 36), (44, 45, 41, 40), (45, 46, 42, 41), (46, 47, 43, 42), (47, 44, 40, 43), (40, 41, 42, 43), (47, 46, 45, 44), (52, 53, 49, 48), (53, 54, 50, 49), (54, 55, 51, 50), (55, 52, 48, 51), (48, 49, 50, 51), (55, 54, 53, 52), (60, 61, 57, 56), (61, 62, 58, 57), (62, 63, 59, 58), (63, 60, 56, 59), (56, 57, 58, 59), (63, 62, 61, 60), (68, 69, 65, 64), (69, 70, 66, 65), (70, 71, 67, 66), (71, 68, 64, 67), (64, 65, 66, 67), (71, 70, 69, 68), (76, 77, 73, 72), (77, 78, 74, 73), (78, 79, 75, 74), (79, 76, 72, 75), (72, 73, 74, 75), (79, 78, 77, 76), (84, 85, 81, 80), (85, 86, 82, 81), (86, 87, 83, 82), (87, 84, 80, 83), (80, 81, 82, 83), (87, 86, 85, 84), (92, 93, 89, 88), (93, 94, 90, 89), (94, 95, 91, 90), (95, 92, 88, 91), (88, 89, 90, 91), (95, 94, 93, 92), (100, 101, 97, 96), (101, 102, 98, 97), (102, 103, 99, 98), (103, 100, 96, 99), (96, 97, 98, 99), (103, 102, 101, 100), (108, 109, 105, 104), (109, 110, 106, 105), (110, 111, 107, 106), (111, 108, 104, 107), (104, 105, 106, 107), (111, 110, 109, 108), (116, 117, 113, 112), (117, 118, 114, 113), (118, 119, 115, 114), (119, 116, 112, 115), (112, 113, 114, 115), (119, 118, 117, 116), (124, 125, 121, 120), (125, 126, 122, 121), (126, 127, 123, 122), (127, 124, 120, 123), (120, 121, 122, 123), (127, 126, 125, 124), (132, 133, 129, 128), (133, 134, 130, 129), (134, 135, 131, 130), (135, 132, 128, 131), (128, 129, 130, 131), (135, 134, 133, 132), (140, 141, 137, 136), (141, 142, 138, 137), (142, 143, 139, 138), (143, 140, 136, 139), (136, 137, 138, 139), (143, 142, 141, 140), (148, 149, 145, 144), (149, 150, 146, 145), (150, 151, 147, 146), (151, 148, 144, 147), (144, 145, 146, 147), (151, 150, 149, 148), (156, 157, 153, 152), (157, 158, 154, 153), (158, 159, 155, 154), (159, 156, 152, 155), (152, 153, 154, 155), (159, 158, 157, 156), (164, 165, 161, 160), (165, 166, 162, 161), (166, 167, 163, 162), (167, 164, 160, 163), (160, 161, 162, 163), (167, 166, 165, 164), (172, 173, 169, 168), (173, 174, 170, 169), (174, 175, 171, 170), (175, 172, 168, 171), (168, 169, 170, 171), (175, 174, 173, 172), (180, 181, 177, 176), (181, 182, 178, 177), (182, 183, 179, 178), (183, 180, 176, 179), (176, 177, 178, 179), (183, 182, 181, 180), (188, 189, 185, 184), (189, 190, 186, 185), (190, 191, 187, 186), (191, 188, 184, 187), (184, 185, 186, 187), (191, 190, 189, 188)])
me_cube_002.materials.append(mat_wood)
me_cube_002.use_remesh_preserve_volume = False
me_cube_002.use_remesh_preserve_attributes = False
me_cube_002.use_mirror_vertex_groups = False
me_cube_002.update()
me_plane = bpy.data.meshes.new('Plane')
me_plane.from_pydata([(1.481, -1.481, 0.0), (-1.481, -1.481, 0.0), (1.481, 1.481, 0.0), (-1.481, 1.481, 0.0), (0.0, -2.0, 0.0), (0.0, 2.0, 0.0), (-2.0, 0.0, 0.0), (2.0, 0.0, 0.0), (1.264, -1.264, 0.0), (-1.264, -1.264, 0.0), (1.264, 1.264, 0.0), (-1.264, 1.264, 0.0), (0.0, -1.707, 0.0), (0.0, 1.707, 0.0), (-1.707, 0.0, 0.0), (1.707, 0.0, 0.0), (1.264, -1.264, -0.07251), (-1.264, -1.264, -0.07251), (1.264, 1.264, -0.07251), (-1.264, 1.264, -0.07251), (0.0, -1.707, -0.07251), (0.0, 1.707, -0.07251), (-1.707, 0.0, -0.07251), (1.707, 0.0, -0.07251), (0.0, 0.0, -0.07251), (2.674, -2.674, 0.0), (-2.674, -2.674, 0.0), (2.674, 2.674, 0.0), (-2.674, 2.674, 0.0), (0.0, -3.869, 0.0), (0.0, 3.869, 0.0), (-3.869, 0.0, 0.0), (3.869, 0.0, 0.0)], [], [(15, 10, 18, 23), (20, 17, 9, 12), (23, 16, 8, 15), (12, 8, 16, 20), (13, 10, 2, 5), (5, 3, 11, 13), (4, 0, 8, 12), (15, 8, 0, 7), (12, 9, 1, 4), (7, 2, 10, 15), (14, 11, 3, 6), (6, 1, 9, 14), (24, 22, 17, 20), (23, 24, 20, 16), (24, 23, 18, 21), (22, 24, 21, 19), (22, 19, 11, 14), (14, 9, 17, 22), (21, 18, 10, 13), (13, 11, 19, 21), (5, 2, 27, 30), (30, 28, 3, 5), (29, 25, 0, 4), (7, 0, 25, 32), (4, 1, 26, 29), (32, 27, 2, 7), (6, 3, 28, 31), (31, 26, 1, 6)])
me_plane.materials.append(mat_sand)
me_plane.use_remesh_preserve_volume = False
me_plane.use_remesh_preserve_attributes = False
me_plane.use_mirror_vertex_groups = False
me_plane.update()

# ---- objects
ob_sphere = bpy.data.objects.new('Sphere', me_sphere)
ob_cylinder = bpy.data.objects.new('Cylinder', me_cylinder)
ob_cube_002 = bpy.data.objects.new('Cube.002', me_cube_009)
ob_cube_001 = bpy.data.objects.new('Cube.001', me_cube_008)
ob_cube = bpy.data.objects.new('Cube', me_cube_007)
ob_fence = bpy.data.objects.new('fence', me_cube_002)
ob_sand = bpy.data.objects.new('sand', me_plane)
ob_camera = bpy.data.objects.new('Camera', cam_camera)

# ---- transforms, parenting, visibility, modifiers, constraints
ob_sphere.location = (-0.7781, -1.075, 2.201)
ob_sphere.lineart.crease_threshold = 0.0
ob_cylinder.location = (-0.7783, -1.076, 0.4616)
ob_cylinder.scale = (1.377, 1.377, 1.377)
ob_cylinder.lineart.crease_threshold = 0.0
ob_cube_002.location = (-0.1229, -1.125, 0.05852)
ob_cube_002.rotation_euler = (0.0, -0.0, -0.7163)
ob_cube_002.scale = (1.429, 1.429, 1.429)
ob_cube_002.lineart.crease_threshold = 0.0
ob_cube_001.location = (-0.4424, -1.286, 0.1204)
ob_cube_001.lineart.crease_threshold = 0.0
ob_cube.location = (-0.006235, -1.379, 0.1204)
ob_cube.lineart.crease_threshold = 0.0
ob_fence.location = (-0.001681, -0.003362, 0.2485)
ob_fence.lineart.crease_threshold = 0.0
ob_sand.location = (0.0, 0.0, 0.0)
ob_sand.lineart.crease_threshold = 0.0
ob_camera.location = (7.481, -6.508, 5.344)
ob_camera.rotation_euler = (1.109, 0.01082, 0.8149)
ob_camera.lock_rotations_4d = False
ob_camera.empty_display_type = 'ARROWS'
ob_camera.color = (0.0, 0.0, 0.0, 0.0)
ob_camera.display_type = 'WIRE'
ob_camera.lineart.crease_threshold = 0.0

# ---- collection membership
col_collection_1.objects.link(ob_sphere)
col_collection_1.objects.link(ob_cylinder)
col_collection_1.objects.link(ob_cube_002)
col_collection_1.objects.link(ob_cube_001)
col_collection_1.objects.link(ob_cube)
col_collection_1.objects.link(ob_fence)
col_collection_1.objects.link(ob_sand)
col_collection_1.objects.link(ob_camera)

# ---- scene / render settings (as saved in the file)
scene.camera = ob_camera
scene.frame_start = 1; scene.frame_end = 250; scene.frame_set(1)
scene.render.engine = 'BLENDER_EEVEE_NEXT'
scene.render.image_settings.color_mode = 'RGB'
scene.render.image_settings.compression = 90
scene.render.resolution_percentage = 50
scene.render.dither_intensity = 0.0
scene.render.bake_margin = 2
scene.render.bake_bias = 0.0
scene.cycles.use_denoising = False
scene.cycles.samples = 10
scene.cycles.sampling_pattern = 'TABULATED_SOBOL'
scene.cycles.light_sampling_threshold = 0.0
scene.cycles.use_adaptive_sampling = False
scene.cycles.use_light_tree = False
scene.cycles.blur_glossy = 0.0
scene.cycles.volume_bounces = 1
scene.cycles.pixel_filter_type = 'GAUSSIAN'
scene.cycles.sample_clamp_indirect = 0.0
scene.view_settings.view_transform = 'Standard'
bpy.context.view_layer.update()

# ---- added for rendering (the .blend has no usable light): sun
light_auto_sun = bpy.data.lights.new('AutoSun', 'SUN')
light_auto_sun.energy = 3.0
light_auto_sun.angle = 0.0523599
ob_auto_sun = bpy.data.objects.new('AutoSun', light_auto_sun)
scene.collection.objects.link(ob_auto_sun)
ob_auto_sun.rotation_euler = (0.872665, 0.174533, 0.523599)
bpy.context.view_layer.update()
